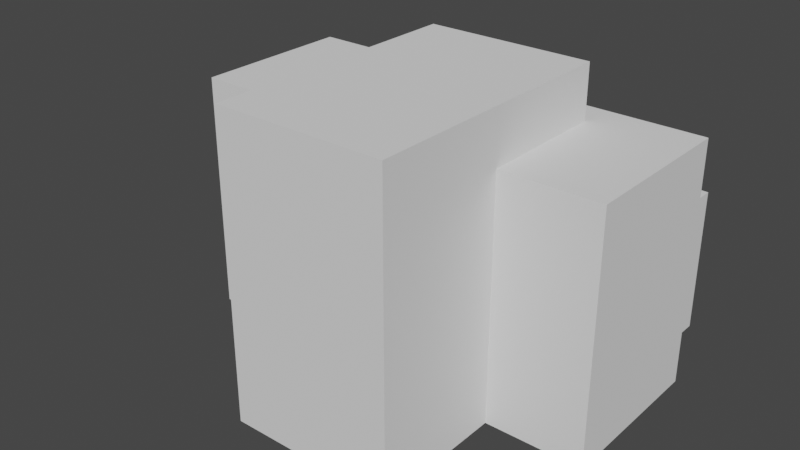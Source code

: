 # Source: 19_Beacon_Point_Block_B_Dimensioned_.blend  (saved by Blender 3.1.7; exported with 4.5.12 LTS)
import bpy
from mathutils import Matrix  # noqa: F401  (used for matrix-valued properties, if any)

bpy.ops.wm.read_factory_settings(use_empty=True)
scene = bpy.context.scene
scene.name = 'Scene'

# ---- collections
col_collection = bpy.data.collections.new('Collection'); scene.collection.children.link(col_collection)

# ---- world
world_world = bpy.data.worlds.new('World'); scene.world = world_world
world_world.use_nodes = True; world_world.node_tree.nodes.clear()
_N = world_world.node_tree.nodes; _L = world_world.node_tree.links
n0 = _N.new('ShaderNodeOutputWorld'); n0.name = 'World Output'; n0.location = (300, 300)
n1 = _N.new('ShaderNodeBackground'); n1.name = 'Background'; n1.location = (10, 300)
n1.inputs[0].default_value = (0.05088, 0.05088, 0.05088, 1.0)
_L.new(n1.outputs[0], n0.inputs[0])
n0.is_active_output = True
world_world.color = (0.05088, 0.05088, 0.05088)
world_world.use_sun_shadow = False
world_world.sun_shadow_jitter_overblur = 0.0

# ---- meshes
me_plane = bpy.data.meshes.new('Plane')
me_plane.from_pydata([(-1.0, -1.0, 0.0), (1.0, -1.0, 0.0), (-1.0, 1.0, 0.0), (1.0, 1.0, 0.0), (0.54, -2.652, 0.0), (0.54, -1.0, 0.0), (-0.24, -1.0, 0.0), (-0.24, -2.652, 0.0), (-0.7242, 1.0, 0.0), (0.54, 0.5983, 0.0), (-0.2387, 0.5983, 0.0), (-1.0, 1.0, 26.1), (-1.0, -1.0, 26.1), (0.54, -1.0, 26.1), (1.0, -1.0, 26.1), (1.0, 1.0, 26.1), (-0.7242, 1.0, 26.1), (-0.24, -2.652, 26.1), (0.54, -2.652, 26.1), (-0.24, -1.0, 26.1), (-0.2387, 0.5983, 26.1), (0.54, 0.5983, 26.1), (-0.24, -2.652, 31.8), (0.54, -2.652, 31.8), (0.54, -1.0, 31.8), (-0.24, -1.0, 31.8), (-0.2387, 0.5983, 31.8), (0.54, 0.5983, 31.8)], [], [(0, 2, 8, 3, 1, 5, 6), (6, 10, 9, 5, 4, 7), (12, 19, 13, 14, 15, 16, 11), (20, 19, 25, 26), (1, 3, 15, 14), (8, 2, 11, 16), (7, 4, 18, 17), (6, 5, 13, 19), (9, 10, 20, 21), (0, 6, 19, 12), (10, 6, 19, 20), (4, 5, 13, 18), (2, 0, 12, 11), (5, 9, 21, 13), (6, 7, 17, 19), (5, 1, 14, 13), (25, 22, 23, 24, 27, 26), (19, 17, 22, 25), (13, 21, 27, 24), (17, 18, 23, 22), (21, 20, 26, 27), (18, 13, 24, 23), (8, 16, 15, 3)])
_uv = me_plane.uv_layers.new(name='UVMap')
_uv.uv.foreach_set('vector', [0.0, 0.0, 0.0, 1.0, 0.5, 1.0, 1.0, 1.0, 1.0, 0.0, 0.75, 0.0, 0.25, 0.0, 0.25, 0.0, 0.25, 0.0, 0.75, 0.0, 0.75, 0.0, 0.75, 0.0, 0.25, 0.0, 0.0, 0.0, 0.25, 0.0, 0.75, 0.0, 1.0, 0.0, 1.0, 1.0, 0.5, 1.0, 0.0, 1.0, 0.25, 0.0, 0.25, 0.0, 0.25, 0.0, 0.25, 0.0, 1.0, 0.0, 1.0, 1.0, 1.0, 1.0, 1.0, 0.0, 0.5, 1.0, 0.0, 1.0, 0.0, 1.0, 0.5, 1.0, 0.25, 0.0, 0.75, 0.0, 0.75, 0.0, 0.25, 0.0, 0.25, 0.0, 0.75, 0.0, 0.75, 0.0, 0.25, 0.0, 0.75, 0.0, 0.25, 0.0, 0.25, 0.0, 0.75, 0.0, 0.0, 0.0, 0.25, 0.0, 0.25, 0.0, 0.0, 0.0, 0.25, 0.0, 0.25, 0.0, 0.25, 0.0, 0.25, 0.0, 0.75, 0.0, 0.75, 0.0, 0.75, 0.0, 0.75, 0.0, 0.0, 1.0, 0.0, 0.0, 0.0, 0.0, 0.0, 1.0, 0.75, 0.0, 0.75, 0.0, 0.75, 0.0, 0.75, 0.0, 0.25, 0.0, 0.25, 0.0, 0.25, 0.0, 0.25, 0.0, 0.75, 0.0, 1.0, 0.0, 1.0, 0.0, 0.75, 0.0, 0.25, 0.0, 0.25, 0.0, 0.75, 0.0, 0.75, 0.0, 0.75, 0.0, 0.25, 0.0, 0.25, 0.0, 0.25, 0.0, 0.25, 0.0, 0.25, 0.0, 0.75, 0.0, 0.75, 0.0, 0.75, 0.0, 0.75, 0.0, 0.25, 0.0, 0.75, 0.0, 0.75, 0.0, 0.25, 0.0, 0.75, 0.0, 0.25, 0.0, 0.25, 0.0, 0.75, 0.0, 0.75, 0.0, 0.75, 0.0, 0.75, 0.0, 0.75, 0.0, 0.5, 1.0, 0.5, 1.0, 1.0, 1.0, 1.0, 1.0])
me_plane.use_remesh_fix_poles = True
me_plane.use_remesh_preserve_attributes = False
me_plane.update()
me_plane_001 = bpy.data.meshes.new('Plane.001')
me_plane_001.from_pydata([(1.0, 1.0, 5.7), (-0.7242, 1.0, 5.7), (1.0, 1.182, 5.7), (-0.7242, 1.182, 5.7), (1.0, 1.0, 20.17), (-0.7242, 1.0, 20.17), (1.0, 1.182, 20.17), (-0.7242, 1.182, 20.17)], [], [(1, 3, 2, 0), (5, 4, 6, 7), (2, 3, 7, 6), (3, 1, 5, 7), (0, 2, 6, 4)])
_uv = me_plane_001.uv_layers.new(name='UVMap')
_uv.uv.foreach_set('vector', [0.5, 1.0, 0.5, 1.0, 1.0, 1.0, 1.0, 1.0, 0.5, 1.0, 1.0, 1.0, 1.0, 1.0, 0.5, 1.0, 1.0, 1.0, 0.5, 1.0, 0.5, 1.0, 1.0, 1.0, 0.5, 1.0, 0.5, 1.0, 0.5, 1.0, 0.5, 1.0, 1.0, 1.0, 1.0, 1.0, 1.0, 1.0, 1.0, 1.0])
me_plane_001.use_remesh_fix_poles = True
me_plane_001.use_remesh_preserve_attributes = False
me_plane_001.update()

# ---- objects
ob_plane = bpy.data.objects.new('Plane', me_plane)
ob_plane_001 = bpy.data.objects.new('Plane.001', me_plane_001)

# ---- transforms, parenting, visibility, modifiers, constraints
ob_plane.location = (0.0, 0.0, 0.0)
ob_plane.scale = (22.9, 8.773, 1.0)
ob_plane_001.location = (0.0, 0.0, 0.0)
ob_plane_001.scale = (22.9, 8.773, 1.0)

# ---- collection membership
col_collection.objects.link(ob_plane)
col_collection.objects.link(ob_plane_001)

# ---- scene / render settings (as saved in the file)
scene.frame_start = 1; scene.frame_end = 250; scene.frame_set(1)
scene.render.engine = 'BLENDER_EEVEE_NEXT'
scene.cycles.sampling_pattern = 'TABULATED_SOBOL'
scene.cycles.use_light_tree = False
scene.view_settings.view_transform = 'Filmic'
bpy.context.view_layer.update()

# ---- added for rendering (the .blend has no active camera and no usable light): camera, sun
cam_auto = bpy.data.cameras.new('AutoCamera')
cam_auto.lens = 50.0
cam_auto.sensor_width = 36.0
cam_auto.clip_end = 1057.38
ob_auto_camera = bpy.data.objects.new('AutoCamera', cam_auto)
scene.collection.objects.link(ob_auto_camera)
ob_auto_camera.location = (60.25, -78.7472, 64.1)
ob_auto_camera.rotation_euler = (1.09748, -7.21219e-08, 0.694738)
scene.camera = ob_auto_camera
light_auto_sun = bpy.data.lights.new('AutoSun', 'SUN')
light_auto_sun.energy = 3.0
light_auto_sun.angle = 0.0523599
ob_auto_sun = bpy.data.objects.new('AutoSun', light_auto_sun)
scene.collection.objects.link(ob_auto_sun)
ob_auto_sun.rotation_euler = (0.872665, 0.174533, 0.523599)
bpy.context.view_layer.update()
